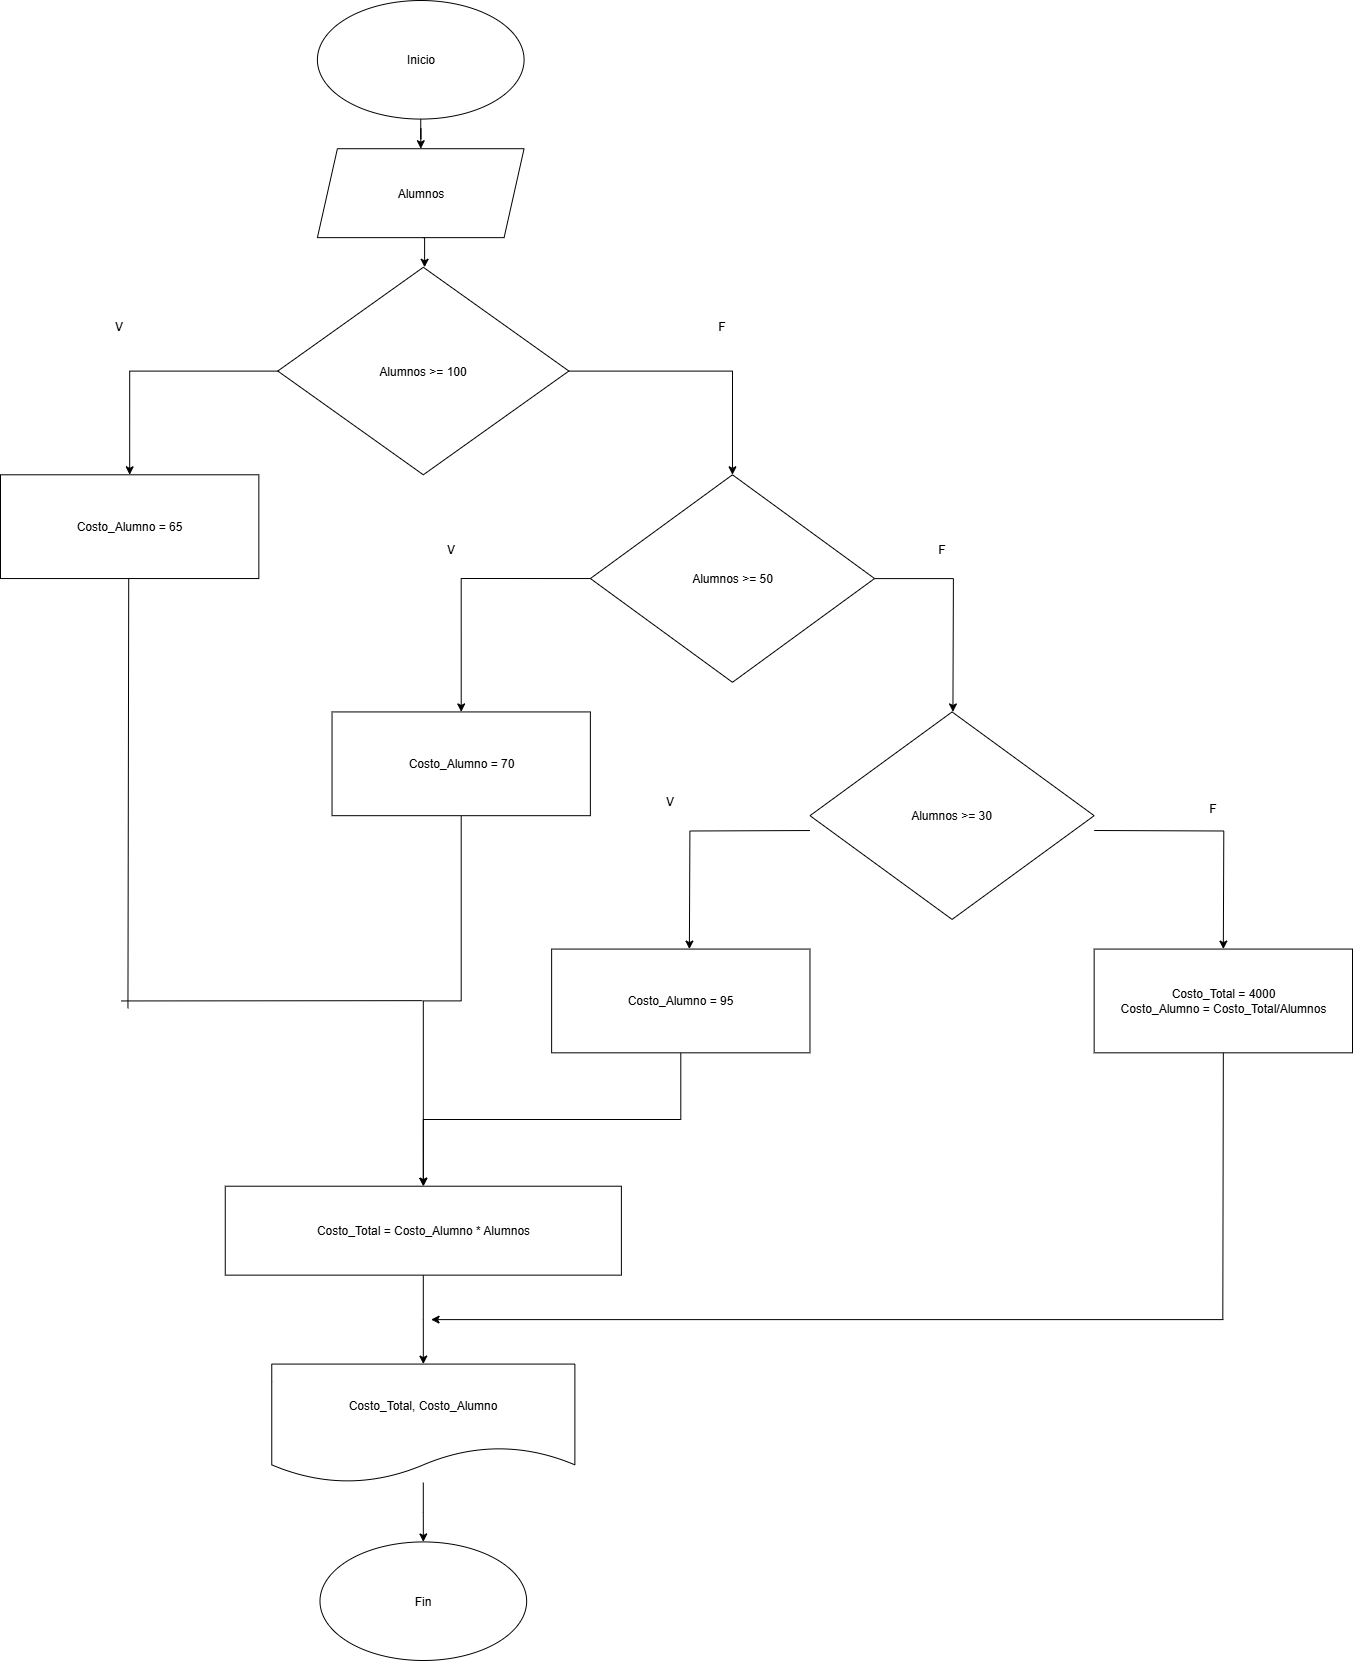

The diagram above was exported from draw.io. Its source (the exported page's mxGraphModel, read from the mxfile embedded in the PNG):
<mxGraphModel dx="5555" dy="2495" grid="1" gridSize="10" guides="1" tooltips="1" connect="1" arrows="1" fold="1" page="1" pageScale="1" pageWidth="2000" pageHeight="2000" math="0" shadow="0">
  <root>
    <mxCell id="0" />
    <mxCell id="1" parent="0" />
    <mxCell id="6pJaH2z_8hvrur17U1hk-63" value="" style="group" vertex="1" connectable="0" parent="1">
      <mxGeometry x="324" y="90" width="1352" height="1660" as="geometry" />
    </mxCell>
    <mxCell id="6pJaH2z_8hvrur17U1hk-4" style="edgeStyle=orthogonalEdgeStyle;rounded=0;orthogonalLoop=1;jettySize=auto;html=1;" edge="1" parent="6pJaH2z_8hvrur17U1hk-63" source="6pJaH2z_8hvrur17U1hk-1" target="6pJaH2z_8hvrur17U1hk-2">
      <mxGeometry relative="1" as="geometry" />
    </mxCell>
    <mxCell id="6pJaH2z_8hvrur17U1hk-1" value="&lt;font style=&quot;vertical-align: inherit;&quot;&gt;&lt;font style=&quot;vertical-align: inherit;&quot;&gt;Inicio&lt;/font&gt;&lt;/font&gt;" style="ellipse;whiteSpace=wrap;html=1;" vertex="1" parent="6pJaH2z_8hvrur17U1hk-63">
      <mxGeometry x="316.90191082802545" width="206.6751592356688" height="118.57142857142857" as="geometry" />
    </mxCell>
    <mxCell id="6pJaH2z_8hvrur17U1hk-62" style="edgeStyle=orthogonalEdgeStyle;rounded=0;orthogonalLoop=1;jettySize=auto;html=1;entryX=0.5;entryY=0;entryDx=0;entryDy=0;" edge="1" parent="6pJaH2z_8hvrur17U1hk-63">
      <mxGeometry relative="1" as="geometry">
        <mxPoint x="421.5312101910828" y="237.1280357142857" as="sourcePoint" />
        <mxPoint x="424.11464968152865" y="266.7708928571428" as="targetPoint" />
      </mxGeometry>
    </mxCell>
    <mxCell id="6pJaH2z_8hvrur17U1hk-2" value="&lt;font style=&quot;vertical-align: inherit;&quot;&gt;&lt;font style=&quot;vertical-align: inherit;&quot;&gt;Alumnos&lt;/font&gt;&lt;/font&gt;" style="shape=parallelogram;perimeter=parallelogramPerimeter;whiteSpace=wrap;html=1;fixedSize=1;" vertex="1" parent="6pJaH2z_8hvrur17U1hk-63">
      <mxGeometry x="316.90191082802545" y="148.2142857142857" width="206.6751592356688" height="88.92857142857142" as="geometry" />
    </mxCell>
    <mxCell id="6pJaH2z_8hvrur17U1hk-8" style="edgeStyle=orthogonalEdgeStyle;rounded=0;orthogonalLoop=1;jettySize=auto;html=1;entryX=0.5;entryY=0;entryDx=0;entryDy=0;" edge="1" parent="6pJaH2z_8hvrur17U1hk-63" source="6pJaH2z_8hvrur17U1hk-3" target="6pJaH2z_8hvrur17U1hk-6">
      <mxGeometry relative="1" as="geometry" />
    </mxCell>
    <mxCell id="6pJaH2z_8hvrur17U1hk-15" style="edgeStyle=orthogonalEdgeStyle;rounded=0;orthogonalLoop=1;jettySize=auto;html=1;entryX=0.5;entryY=0;entryDx=0;entryDy=0;" edge="1" parent="6pJaH2z_8hvrur17U1hk-63" source="6pJaH2z_8hvrur17U1hk-3" target="6pJaH2z_8hvrur17U1hk-14">
      <mxGeometry relative="1" as="geometry" />
    </mxCell>
    <mxCell id="6pJaH2z_8hvrur17U1hk-3" value="&lt;font style=&quot;vertical-align: inherit;&quot;&gt;&lt;font style=&quot;vertical-align: inherit;&quot;&gt;&lt;font style=&quot;vertical-align: inherit;&quot;&gt;&lt;font style=&quot;vertical-align: inherit;&quot;&gt;Alumnos &amp;gt;= 100&lt;/font&gt;&lt;/font&gt;&lt;/font&gt;&lt;/font&gt;" style="rhombus;whiteSpace=wrap;html=1;" vertex="1" parent="6pJaH2z_8hvrur17U1hk-63">
      <mxGeometry x="277.2891719745223" y="266.7857142857143" width="291.0675159235669" height="207.49999999999997" as="geometry" />
    </mxCell>
    <mxCell id="6pJaH2z_8hvrur17U1hk-6" value="&lt;font style=&quot;vertical-align: inherit;&quot;&gt;&lt;font style=&quot;vertical-align: inherit;&quot;&gt;Costo_Alumno = 65&lt;/font&gt;&lt;/font&gt;" style="rounded=0;whiteSpace=wrap;html=1;" vertex="1" parent="6pJaH2z_8hvrur17U1hk-63">
      <mxGeometry y="474.2857142857143" width="258.343949044586" height="103.74999999999999" as="geometry" />
    </mxCell>
    <mxCell id="6pJaH2z_8hvrur17U1hk-10" value="&lt;font style=&quot;vertical-align: inherit;&quot;&gt;&lt;font style=&quot;vertical-align: inherit;&quot;&gt;V&lt;/font&gt;&lt;/font&gt;" style="text;html=1;align=center;verticalAlign=middle;resizable=0;points=[];autosize=1;strokeColor=none;fillColor=none;" vertex="1" parent="6pJaH2z_8hvrur17U1hk-63">
      <mxGeometry x="103.3375796178344" y="311.25" width="30" height="30" as="geometry" />
    </mxCell>
    <mxCell id="6pJaH2z_8hvrur17U1hk-11" value="&lt;font style=&quot;vertical-align: inherit;&quot;&gt;&lt;font style=&quot;vertical-align: inherit;&quot;&gt;F&lt;/font&gt;&lt;/font&gt;" style="text;html=1;align=center;verticalAlign=middle;resizable=0;points=[];autosize=1;strokeColor=none;fillColor=none;" vertex="1" parent="6pJaH2z_8hvrur17U1hk-63">
      <mxGeometry x="706.140127388535" y="311.25" width="30" height="30" as="geometry" />
    </mxCell>
    <mxCell id="6pJaH2z_8hvrur17U1hk-19" style="edgeStyle=orthogonalEdgeStyle;rounded=0;orthogonalLoop=1;jettySize=auto;html=1;" edge="1" parent="6pJaH2z_8hvrur17U1hk-63" source="6pJaH2z_8hvrur17U1hk-14">
      <mxGeometry relative="1" as="geometry">
        <mxPoint x="952.428025477707" y="711.4285714285713" as="targetPoint" />
      </mxGeometry>
    </mxCell>
    <mxCell id="6pJaH2z_8hvrur17U1hk-24" style="edgeStyle=orthogonalEdgeStyle;rounded=0;orthogonalLoop=1;jettySize=auto;html=1;exitX=0;exitY=0.5;exitDx=0;exitDy=0;entryX=0.5;entryY=0;entryDx=0;entryDy=0;" edge="1" parent="6pJaH2z_8hvrur17U1hk-63" source="6pJaH2z_8hvrur17U1hk-14" target="6pJaH2z_8hvrur17U1hk-20">
      <mxGeometry relative="1" as="geometry" />
    </mxCell>
    <mxCell id="6pJaH2z_8hvrur17U1hk-14" value="&lt;font style=&quot;vertical-align: inherit;&quot;&gt;&lt;font style=&quot;vertical-align: inherit;&quot;&gt;Alumnos &amp;gt;= 50&lt;/font&gt;&lt;/font&gt;" style="rhombus;whiteSpace=wrap;html=1;" vertex="1" parent="6pJaH2z_8hvrur17U1hk-63">
      <mxGeometry x="589.8853503184713" y="474.2857142857143" width="284.1783439490446" height="207.49999999999997" as="geometry" />
    </mxCell>
    <mxCell id="6pJaH2z_8hvrur17U1hk-39" style="edgeStyle=orthogonalEdgeStyle;rounded=0;orthogonalLoop=1;jettySize=auto;html=1;" edge="1" parent="6pJaH2z_8hvrur17U1hk-63">
      <mxGeometry relative="1" as="geometry">
        <mxPoint x="1222.8280254777071" y="948.5714285714286" as="targetPoint" />
        <mxPoint x="1093.6560509554145" y="829.9999999999999" as="sourcePoint" />
      </mxGeometry>
    </mxCell>
    <mxCell id="6pJaH2z_8hvrur17U1hk-40" style="edgeStyle=orthogonalEdgeStyle;rounded=0;orthogonalLoop=1;jettySize=auto;html=1;" edge="1" parent="6pJaH2z_8hvrur17U1hk-63">
      <mxGeometry relative="1" as="geometry">
        <mxPoint x="688.8827515923567" y="948.5714285714286" as="targetPoint" />
        <mxPoint x="809.4801674249316" y="830.0269480519481" as="sourcePoint" />
      </mxGeometry>
    </mxCell>
    <mxCell id="6pJaH2z_8hvrur17U1hk-17" value="&lt;font style=&quot;vertical-align: inherit;&quot;&gt;&lt;font style=&quot;vertical-align: inherit;&quot;&gt;&lt;font style=&quot;vertical-align: inherit;&quot;&gt;&lt;font style=&quot;vertical-align: inherit;&quot;&gt;Alumnos &amp;gt;= 30&lt;/font&gt;&lt;/font&gt;&lt;/font&gt;&lt;/font&gt;" style="rhombus;whiteSpace=wrap;html=1;" vertex="1" parent="6pJaH2z_8hvrur17U1hk-63">
      <mxGeometry x="809.4777070063694" y="711.4285714285713" width="284.1783439490446" height="207.49999999999997" as="geometry" />
    </mxCell>
    <mxCell id="6pJaH2z_8hvrur17U1hk-52" style="edgeStyle=orthogonalEdgeStyle;rounded=0;orthogonalLoop=1;jettySize=auto;html=1;entryX=0.5;entryY=0;entryDx=0;entryDy=0;" edge="1" parent="6pJaH2z_8hvrur17U1hk-63" source="6pJaH2z_8hvrur17U1hk-20" target="6pJaH2z_8hvrur17U1hk-29">
      <mxGeometry relative="1" as="geometry" />
    </mxCell>
    <mxCell id="6pJaH2z_8hvrur17U1hk-20" value="&lt;font style=&quot;vertical-align: inherit;&quot;&gt;&lt;font style=&quot;vertical-align: inherit;&quot;&gt;&lt;font style=&quot;vertical-align: inherit;&quot;&gt;&lt;font style=&quot;vertical-align: inherit;&quot;&gt;Costo_Alumno = 70&lt;/font&gt;&lt;/font&gt;&lt;/font&gt;&lt;/font&gt;" style="rounded=0;whiteSpace=wrap;html=1;" vertex="1" parent="6pJaH2z_8hvrur17U1hk-63">
      <mxGeometry x="331.54140127388536" y="711.4285714285713" width="258.343949044586" height="103.74999999999999" as="geometry" />
    </mxCell>
    <mxCell id="6pJaH2z_8hvrur17U1hk-25" value="&lt;font style=&quot;vertical-align: inherit;&quot;&gt;&lt;font style=&quot;vertical-align: inherit;&quot;&gt;V&lt;/font&gt;&lt;/font&gt;" style="text;html=1;align=center;verticalAlign=middle;resizable=0;points=[];autosize=1;strokeColor=none;fillColor=none;" vertex="1" parent="6pJaH2z_8hvrur17U1hk-63">
      <mxGeometry x="434.8789808917198" y="533.5714285714286" width="30" height="30" as="geometry" />
    </mxCell>
    <mxCell id="6pJaH2z_8hvrur17U1hk-26" value="&lt;font style=&quot;vertical-align: inherit;&quot;&gt;&lt;font style=&quot;vertical-align: inherit;&quot;&gt;F&lt;/font&gt;&lt;/font&gt;" style="text;html=1;align=center;verticalAlign=middle;resizable=0;points=[];autosize=1;strokeColor=none;fillColor=none;" vertex="1" parent="6pJaH2z_8hvrur17U1hk-63">
      <mxGeometry x="925.7324840764331" y="533.5714285714286" width="30" height="30" as="geometry" />
    </mxCell>
    <mxCell id="6pJaH2z_8hvrur17U1hk-35" style="edgeStyle=orthogonalEdgeStyle;rounded=0;orthogonalLoop=1;jettySize=auto;html=1;entryX=0.5;entryY=0;entryDx=0;entryDy=0;" edge="1" parent="6pJaH2z_8hvrur17U1hk-63" source="6pJaH2z_8hvrur17U1hk-27" target="6pJaH2z_8hvrur17U1hk-29">
      <mxGeometry relative="1" as="geometry" />
    </mxCell>
    <mxCell id="6pJaH2z_8hvrur17U1hk-27" value="&lt;font style=&quot;vertical-align: inherit;&quot;&gt;&lt;font style=&quot;vertical-align: inherit;&quot;&gt;&lt;font style=&quot;vertical-align: inherit;&quot;&gt;&lt;font style=&quot;vertical-align: inherit;&quot;&gt;&lt;font style=&quot;vertical-align: inherit;&quot;&gt;&lt;font style=&quot;vertical-align: inherit;&quot;&gt;Costo_Alumno = 95&lt;/font&gt;&lt;/font&gt;&lt;/font&gt;&lt;/font&gt;&lt;/font&gt;&lt;/font&gt;" style="rounded=0;whiteSpace=wrap;html=1;" vertex="1" parent="6pJaH2z_8hvrur17U1hk-63">
      <mxGeometry x="551.1337579617834" y="948.5714285714286" width="258.343949044586" height="103.74999999999999" as="geometry" />
    </mxCell>
    <mxCell id="6pJaH2z_8hvrur17U1hk-28" value="&lt;font style=&quot;vertical-align: inherit;&quot;&gt;&lt;font style=&quot;vertical-align: inherit;&quot;&gt;Costo_Total = 4000&lt;/font&gt;&lt;/font&gt;&lt;div&gt;&lt;font style=&quot;vertical-align: inherit;&quot;&gt;&lt;font style=&quot;vertical-align: inherit;&quot;&gt;Costo_Alumno = Costo_Total/Alumnos&lt;/font&gt;&lt;/font&gt;&lt;/div&gt;" style="rounded=0;whiteSpace=wrap;html=1;" vertex="1" parent="6pJaH2z_8hvrur17U1hk-63">
      <mxGeometry x="1093.656050955414" y="948.5714285714286" width="258.343949044586" height="103.74999999999999" as="geometry" />
    </mxCell>
    <mxCell id="6pJaH2z_8hvrur17U1hk-32" style="edgeStyle=orthogonalEdgeStyle;rounded=0;orthogonalLoop=1;jettySize=auto;html=1;entryX=0.5;entryY=0;entryDx=0;entryDy=0;" edge="1" parent="6pJaH2z_8hvrur17U1hk-63" source="6pJaH2z_8hvrur17U1hk-29" target="6pJaH2z_8hvrur17U1hk-30">
      <mxGeometry relative="1" as="geometry" />
    </mxCell>
    <mxCell id="6pJaH2z_8hvrur17U1hk-29" value="&lt;font style=&quot;vertical-align: inherit;&quot;&gt;&lt;font style=&quot;vertical-align: inherit;&quot;&gt;Costo_Total = Costo_Alumno * Alumnos&lt;/font&gt;&lt;/font&gt;" style="rounded=0;whiteSpace=wrap;html=1;" vertex="1" parent="6pJaH2z_8hvrur17U1hk-63">
      <mxGeometry x="224.7592356687898" y="1185.7142857142856" width="396.12738853503186" height="88.92857142857142" as="geometry" />
    </mxCell>
    <mxCell id="6pJaH2z_8hvrur17U1hk-34" style="edgeStyle=orthogonalEdgeStyle;rounded=0;orthogonalLoop=1;jettySize=auto;html=1;entryX=0.5;entryY=0;entryDx=0;entryDy=0;" edge="1" parent="6pJaH2z_8hvrur17U1hk-63" source="6pJaH2z_8hvrur17U1hk-30" target="6pJaH2z_8hvrur17U1hk-31">
      <mxGeometry relative="1" as="geometry" />
    </mxCell>
    <mxCell id="6pJaH2z_8hvrur17U1hk-30" value="&lt;font style=&quot;vertical-align: inherit;&quot;&gt;&lt;font style=&quot;vertical-align: inherit;&quot;&gt;Costo_Total, Costo_Alumno&lt;/font&gt;&lt;/font&gt;" style="shape=document;whiteSpace=wrap;html=1;boundedLbl=1;" vertex="1" parent="6pJaH2z_8hvrur17U1hk-63">
      <mxGeometry x="271.2611464968153" y="1363.5714285714284" width="303.1235668789809" height="118.57142857142857" as="geometry" />
    </mxCell>
    <mxCell id="6pJaH2z_8hvrur17U1hk-31" value="&lt;font style=&quot;vertical-align: inherit;&quot;&gt;&lt;font style=&quot;vertical-align: inherit;&quot;&gt;Fin&lt;/font&gt;&lt;/font&gt;" style="ellipse;whiteSpace=wrap;html=1;" vertex="1" parent="6pJaH2z_8hvrur17U1hk-63">
      <mxGeometry x="319.4853503184713" y="1541.4285714285713" width="206.6751592356688" height="118.57142857142857" as="geometry" />
    </mxCell>
    <mxCell id="6pJaH2z_8hvrur17U1hk-41" value="V" style="text;html=1;align=center;verticalAlign=middle;resizable=0;points=[];autosize=1;strokeColor=none;fillColor=none;" vertex="1" parent="6pJaH2z_8hvrur17U1hk-63">
      <mxGeometry x="654.4713375796179" y="785.5357142857142" width="30" height="30" as="geometry" />
    </mxCell>
    <mxCell id="6pJaH2z_8hvrur17U1hk-42" value="F" style="text;html=1;align=center;verticalAlign=middle;resizable=0;points=[];autosize=1;strokeColor=none;fillColor=none;" vertex="1" parent="6pJaH2z_8hvrur17U1hk-63">
      <mxGeometry x="1196.9936305732485" y="792.9464285714286" width="30" height="30" as="geometry" />
    </mxCell>
    <mxCell id="6pJaH2z_8hvrur17U1hk-49" value="" style="endArrow=classic;html=1;rounded=0;" edge="1" parent="6pJaH2z_8hvrur17U1hk-63">
      <mxGeometry width="50" height="50" relative="1" as="geometry">
        <mxPoint x="1222.8280254777071" y="1319.1071428571427" as="sourcePoint" />
        <mxPoint x="430.57324840764335" y="1319.1071428571427" as="targetPoint" />
      </mxGeometry>
    </mxCell>
    <mxCell id="6pJaH2z_8hvrur17U1hk-51" value="" style="endArrow=none;html=1;rounded=0;entryX=0.5;entryY=1;entryDx=0;entryDy=0;" edge="1" parent="6pJaH2z_8hvrur17U1hk-63" target="6pJaH2z_8hvrur17U1hk-28">
      <mxGeometry width="50" height="50" relative="1" as="geometry">
        <mxPoint x="1222.3113375796179" y="1319.1071428571427" as="sourcePoint" />
        <mxPoint x="1222.3113375796179" y="1215.3571428571427" as="targetPoint" />
      </mxGeometry>
    </mxCell>
    <mxCell id="6pJaH2z_8hvrur17U1hk-56" value="" style="endArrow=none;html=1;rounded=0;" edge="1" parent="6pJaH2z_8hvrur17U1hk-63">
      <mxGeometry width="50" height="50" relative="1" as="geometry">
        <mxPoint x="127.44968152866242" y="1007.8571428571428" as="sourcePoint" />
        <mxPoint x="128.20749044585997" y="578.0357142857142" as="targetPoint" />
      </mxGeometry>
    </mxCell>
    <mxCell id="6pJaH2z_8hvrur17U1hk-58" value="" style="endArrow=none;html=1;rounded=0;" edge="1" parent="6pJaH2z_8hvrur17U1hk-63">
      <mxGeometry width="50" height="50" relative="1" as="geometry">
        <mxPoint x="120.56050955414013" y="1000.4464285714286" as="sourcePoint" />
        <mxPoint x="421.96178343949043" y="1000.1648214285713" as="targetPoint" />
      </mxGeometry>
    </mxCell>
    <mxCell id="6pJaH2z_8hvrur17U1hk-59" value="" style="endArrow=none;html=1;rounded=0;" edge="1" parent="6pJaH2z_8hvrur17U1hk-63">
      <mxGeometry width="50" height="50" relative="1" as="geometry">
        <mxPoint x="137.78343949044586" y="1000.4464285714286" as="sourcePoint" />
        <mxPoint x="137.78343949044586" y="1000.4019642857141" as="targetPoint" />
        <Array as="points">
          <mxPoint x="137.78343949044586" y="1000.4464285714286" />
        </Array>
      </mxGeometry>
    </mxCell>
  </root>
</mxGraphModel>